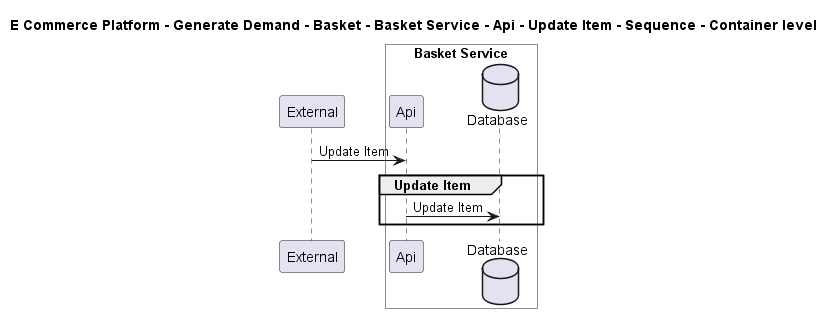

The diagram above was rendered by PlantUML. Its source (embedded in the PNG):
@startuml

title E Commerce Platform - Generate Demand - Basket - Basket Service - Api - Update Item - Sequence - Container level

participant "External" as C4InterFlow.SoftwareSystems.ExternalSystem

box "Basket Service" #White
    participant "Api" as ECommercePlatform.GenerateDemand.Basket.SoftwareSystems.BasketService.Containers.Api
    database "Database" as ECommercePlatform.GenerateDemand.Basket.SoftwareSystems.BasketService.Containers.Database
end box


C4InterFlow.SoftwareSystems.ExternalSystem -> ECommercePlatform.GenerateDemand.Basket.SoftwareSystems.BasketService.Containers.Api : Update Item
group Update Item
ECommercePlatform.GenerateDemand.Basket.SoftwareSystems.BasketService.Containers.Api -> ECommercePlatform.GenerateDemand.Basket.SoftwareSystems.BasketService.Containers.Database : Update Item
end


@enduml